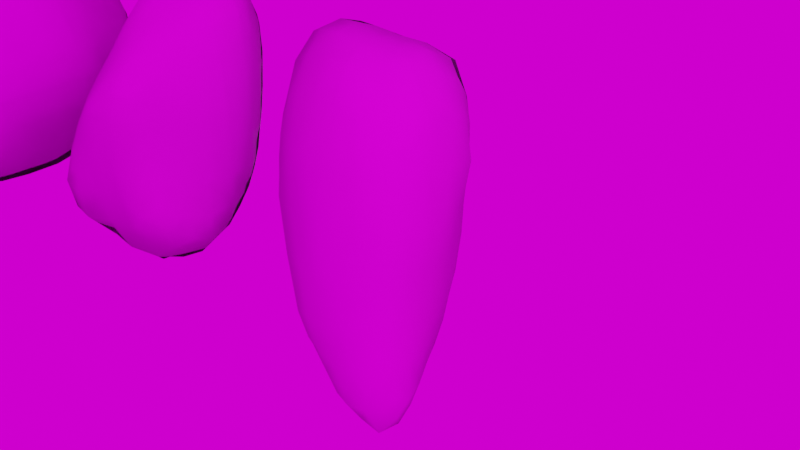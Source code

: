 # Source: Rocks_and_Trees.blend  (saved by Blender 3.6.11; exported with 4.5.12 LTS)
import bpy
from mathutils import Matrix  # noqa: F401  (used for matrix-valued properties, if any)

bpy.ops.wm.read_factory_settings(use_empty=True)
scene = bpy.context.scene
scene.name = 'Scene'

# ---- collections
col_collection = bpy.data.collections.new('Collection'); scene.collection.children.link(col_collection)

# ---- images (referenced by path relative to the original .blend; pixels are not part of the script)
import os
ASSET_DIR = os.environ.get("B2B_ASSET_DIR", "")  # directory of the original .blend (textures are referenced by path, not embedded)
HERE = os.path.dirname(os.path.abspath(__file__))  # packed textures are extracted next to this script under _unpacked/

def load_image(name, relpath, width, height, colorspace="sRGB"):
    """Load a texture the original file referenced (path relative to the .blend, or extracted next to this script)."""
    p = next((c for c in (os.path.join(HERE, relpath), os.path.join(ASSET_DIR, relpath)) if relpath and os.path.exists(c)), "")
    if p:
        img = bpy.data.images.load(p, check_existing=True)
        img.name = name
    else:  # same state as the original file: an image datablock whose file is absent (Cycles renders it pink)
        img = bpy.data.images.new(name, width, height)
        img.source = "FILE"
        img.filepath = "//" + (relpath or name)
    img.colorspace_settings.name = colorspace
    return img
img_mossy_rock_nor_gl_2k_exr = load_image('mossy_rock_nor_gl_2k.exr', 'mossy_rock_nor_gl_2k.exr', 1024, 1024, 'Non-Color')
img_mossy_rock_rough_2k_exr = load_image('mossy_rock_rough_2k.exr', 'mossy_rock_rough_2k.exr', 1024, 1024, 'Non-Color')
img_mossy_rock_diff_2k_jpg = load_image('mossy_rock_diff_2k.jpg', 'mossy_rock_diff_2k.jpg', 1024, 1024, 'sRGB')
img_limestone_cliffs_albedo_png = load_image('limestone-cliffs_albedo.png', 'limestone-cliffs_albedo.png', 1024, 1024, 'sRGB')
img_limestone_cliffs_roughness_png = load_image('limestone-cliffs_roughness.png', 'limestone-cliffs_roughness.png', 1024, 1024, 'Non-Color')
img_limestone_cliffs_normal_ogl_png = load_image('limestone-cliffs_normal-ogl.png', 'limestone-cliffs_normal-ogl.png', 1024, 1024, 'Non-Color')
img_limestone_cliffs_ao_png = load_image('limestone-cliffs_ao.png', 'limestone-cliffs_ao.png', 1024, 1024, 'Non-Color')
img_limestone_cliffs_height_png = load_image('limestone-cliffs_height.png', 'limestone-cliffs_height.png', 1024, 1024, 'Non-Color')
img_amphitheatre_zanzibar_fort_2k_exr = load_image('amphitheatre_zanzibar_fort_2k.exr', 'amphitheatre_zanzibar_fort_2k.exr', 1024, 1024, 'Linear Rec.709')

# ---- materials (node trees are filled in below, after node groups)
mat_rock = bpy.data.materials.new('Rock')
mat_material = bpy.data.materials.new('Material')
mat_material.displacement_method = 'BOTH'
mat_material.alpha_threshold = 0.0
mat_material.roughness = 0.5
mat_material.line_color = (0.0, 0.0, 0.0, 1.0)

# ---- material node trees
mat_rock.use_nodes = True; mat_rock.node_tree.nodes.clear()
_N = mat_rock.node_tree.nodes; _L = mat_rock.node_tree.links
n0 = _N.new('ShaderNodeOutputMaterial'); n0.name = 'Material Output'; n0.location = (300, 300)
n1 = _N.new('ShaderNodeBsdfPrincipled'); n1.name = 'Principled BSDF'; n1.location = (10, 300)
n1.distribution = 'GGX'
n1.subsurface_method = 'RANDOM_WALK_SKIN'
n1.inputs[3].default_value = 1.45
n1.inputs[27].default_value = (0.0, 0.0, 0.0, 1.0)
n1.inputs[28].default_value = 1.0
n2 = _N.new('ShaderNodeMapping'); n2.name = 'Mapping'; n2.location = (-1041, 402)
n2.inputs[3].default_value = (0.5, 0.5, 0.5)
n3 = _N.new('ShaderNodeNormalMap'); n3.name = 'Normal Map'; n3.location = (-332, -334)
n3.space = 'OBJECT'
n4 = _N.new('ShaderNodeTexCoord'); n4.name = 'Texture Coordinate'; n4.location = (-1230, 390)
n5 = _N.new('ShaderNodeTexImage'); n5.name = 'Image Texture.002'; n5.location = (-644, -309)
n5.image = img_mossy_rock_nor_gl_2k_exr
n5.projection = 'BOX'
n5.projection_blend = 0.1
n6 = _N.new('ShaderNodeTexImage'); n6.name = 'Image Texture.003'; n6.location = (-652, 54)
n6.image = img_mossy_rock_rough_2k_exr
n6.projection = 'BOX'
n6.projection_blend = 0.1727
n7 = _N.new('ShaderNodeTexImage'); n7.name = 'Image Texture'; n7.location = (-662, 411)
n7.image = img_mossy_rock_diff_2k_jpg
n7.projection = 'BOX'
n7.projection_blend = 0.1
_L.new(n1.outputs[0], n0.inputs[0])
_L.new(n7.outputs[0], n1.inputs[0])
_L.new(n2.outputs[0], n7.inputs[0])
_L.new(n5.outputs[0], n3.inputs[1])
_L.new(n3.outputs[0], n1.inputs[5])
_L.new(n2.outputs[0], n5.inputs[0])
_L.new(n2.outputs[0], n6.inputs[0])
_L.new(n4.outputs[3], n2.inputs[0])
_L.new(n6.outputs[0], n1.inputs[2])
n0.is_active_output = True
mat_material.use_nodes = True; mat_material.node_tree.nodes.clear()
_N = mat_material.node_tree.nodes; _L = mat_material.node_tree.links
n0 = _N.new('NodeFrame'); n0.name = 'Frame'; n0.location = (-1719, 380)
n0.label = 'Mapping'
n0.width = 400
n1 = _N.new('NodeFrame'); n1.name = 'Frame.001'; n1.location = (-1077, 701)
n1.label = 'Textures'
n1.width = 358
n2 = _N.new('ShaderNodeDisplacement'); n2.name = 'Displacement'; n2.location = (-339, -359)
n2.inputs[2].default_value = 0.7
n3 = _N.new('ShaderNodeNormalMap'); n3.name = 'Normal Map'; n3.location = (-689, -299)
n4 = _N.new('ShaderNodeMapping'); n4.name = 'Mapping'; n4.location = (230, -40)
n4.inputs[3].default_value = (0.5, 0.5, 0.5)
n5 = _N.new('NodeReroute'); n5.name = 'Reroute'; n5.location = (38, -839)
n5.width = 16
n5.socket_idname = 'NodeSocketVector'
n6 = _N.new('ShaderNodeTexCoord'); n6.name = 'Texture Coordinate'; n6.location = (30, -40)
n7 = _N.new('ShaderNodeBsdfPrincipled'); n7.name = 'Principled BSDF'; n7.location = (-503, 350)
n7.distribution = 'GGX'
n7.subsurface_method = 'RANDOM_WALK_SKIN'
n7.inputs[3].default_value = 1.45
n7.inputs[27].default_value = (0.0, 0.0, 0.0, 1.0)
n7.inputs[28].default_value = 1.0
n8 = _N.new('ShaderNodeTexImage'); n8.name = 'Image Texture.001'; n8.location = (88, -441)
n8.label = 'Base Color'
n8.image = img_limestone_cliffs_albedo_png
n8.projection = 'BOX'
n9 = _N.new('ShaderNodeTexImage'); n9.name = 'Image Texture.002'; n9.location = (88, -721)
n9.label = 'Roughness'
n9.image = img_limestone_cliffs_roughness_png
n9.projection = 'BOX'
n10 = _N.new('ShaderNodeTexImage'); n10.name = 'Image Texture.003'; n10.location = (88, -1001)
n10.label = 'Normal'
n10.image = img_limestone_cliffs_normal_ogl_png
n10.projection = 'BOX'
n11 = _N.new('ShaderNodeOutputMaterial'); n11.name = 'Material Output'; n11.location = (-143, -254)
n12 = _N.new('ShaderNodeTexImage'); n12.name = 'Image Texture.004'; n12.location = (82, -40)
n12.label = 'Ambient Occlusion'
n12.image = img_limestone_cliffs_ao_png
n12.projection = 'BOX'
n13 = _N.new('ShaderNodeTexImage'); n13.name = 'Image Texture'; n13.location = (88, -1281)
n13.label = 'Displacement'
n13.image = img_limestone_cliffs_height_png
n13.projection = 'BOX'
n4.parent = n0
n5.parent = n1
n6.parent = n0
n8.parent = n1
n9.parent = n1
n10.parent = n1
n12.parent = n1
n13.parent = n1
_L.new(n7.outputs[0], n11.inputs[0])
_L.new(n13.outputs[0], n2.inputs[0])
_L.new(n2.outputs[0], n11.inputs[2])
_L.new(n8.outputs[0], n7.inputs[0])
_L.new(n9.outputs[0], n7.inputs[2])
_L.new(n10.outputs[0], n3.inputs[1])
_L.new(n3.outputs[0], n7.inputs[5])
_L.new(n5.outputs[0], n12.inputs[0])
_L.new(n5.outputs[0], n8.inputs[0])
_L.new(n5.outputs[0], n9.inputs[0])
_L.new(n5.outputs[0], n10.inputs[0])
_L.new(n5.outputs[0], n13.inputs[0])
_L.new(n4.outputs[0], n5.inputs[0])
_L.new(n6.outputs[3], n4.inputs[0])
n11.is_active_output = True

# ---- world
world_world = bpy.data.worlds.new('World'); scene.world = world_world
world_world.use_nodes = True; world_world.node_tree.nodes.clear()
_N = world_world.node_tree.nodes; _L = world_world.node_tree.links
n0 = _N.new('ShaderNodeOutputWorld'); n0.name = 'World Output'; n0.location = (300, 300)
n1 = _N.new('ShaderNodeBackground'); n1.name = 'Background'; n1.location = (10, 300)
n2 = _N.new('ShaderNodeTexEnvironment'); n2.name = 'Environment Texture'; n2.location = (-405, 185)
n2.image = img_amphitheatre_zanzibar_fort_2k_exr
_L.new(n1.outputs[0], n0.inputs[0])
_L.new(n2.outputs[0], n1.inputs[0])
n0.is_active_output = True
world_world.color = (0.05088, 0.05088, 0.05088)
world_world.use_sun_shadow = False
world_world.sun_shadow_jitter_overblur = 0.0

# ---- cameras
cam_camera = bpy.data.cameras.new('Camera')
cam_camera.clip_end = 100.0
cam_camera.ortho_scale = 7.314

# ---- lights
light_light = bpy.data.lights.new('Light', 'POINT')
light_light.transmission_factor = 0.0
light_light.energy = 1000.0
light_light.shadow_soft_size = 4.474
light_light.shadow_maximum_resolution = 0.006
light_light.use_absolute_resolution = True

# ---- meshes
me_cube_001 = bpy.data.meshes.new('Cube.001')
me_cube_001.from_pydata([(-1.311, -0.06609, -0.9563), (-1.343, -0.1478, -0.6604), (-1.34, -0.1657, -0.2332), (-0.8231, -0.8305, -0.4593), (-0.8546, -0.8777, -0.2131), (-0.9344, -0.4772, -0.972), (-0.9848, -0.6191, -0.6239), (-1.075, -0.6175, -0.2233), (-0.9355, -0.08415, -1.334), (-1.108, -0.2262, -1.121), (-1.223, -0.3408, -0.6496), (-1.239, -0.3651, -0.2313), (-0.3863, -1.265, -0.4445), (-0.4322, -1.306, -0.2075), (-0.4753, -0.9108, -0.9667), (-0.5803, -1.023, -0.5964), (-0.6508, -1.1, -0.2088), (-0.5069, -0.5103, -1.385), (-0.6411, -0.6402, -1.112), (-0.7621, -0.7625, -0.7397), (-0.4121, -0.03161, -1.702), (-0.6119, -0.1965, -1.508), (-0.7987, -0.3508, -1.243), (-0.005019, -1.298, -0.9068), (-0.168, -1.376, -0.6139), (-0.1752, -1.501, -0.2141), (-0.05661, -0.903, -1.373), (-0.1784, -1.053, -1.08), (-0.3037, -1.21, -0.7339), (-0.05162, -0.4951, -1.74), (-0.1987, -0.643, -1.529), (-0.3483, -0.792, -1.247), (-0.2059, -0.1934, -1.776), (-0.3385, -0.3077, -1.682), (-1.28, -0.0832, 0.08464), (-0.8614, -0.8984, 0.2128), (-0.8289, -0.8653, 0.4653), (-1.036, -0.6286, 0.2069), (-0.8934, -0.616, 0.6154), (-0.8386, -0.4648, 0.8568), (-1.2, -0.2105, 0.2164), (-1.041, -0.1918, 0.6262), (-0.8969, -0.2013, 0.9108), (-0.4691, -1.337, 0.2149), (-0.445, -1.314, 0.4726), (-0.6874, -1.124, 0.2165), (-0.6158, -1.05, 0.6191), (-0.481, -0.9096, 0.8842), (-0.758, -0.75, 0.7424), (-0.6348, -0.6295, 0.9702), (-0.6338, -0.2093, 1.114), (-0.2009, -1.53, 0.2116), (-0.2078, -1.394, 0.5588), (-0.2007, -1.203, 0.7509), (-0.2011, -0.9887, 0.9482), (-0.2063, -0.6274, 1.172), (-0.0681, -0.4799, 1.277), (-0.3567, -0.21, 1.227), (-0.1482, -0.2176, 1.295), (-1.349, 0.2249, -1.003), (-1.421, 0.2276, -0.6623), (-1.417, 0.2339, -0.231), (-1.29, 0.5145, -0.935), (-1.336, 0.6591, -0.6519), (-1.39, 0.6587, -0.2229), (-1.269, 0.9061, -0.501), (-1.303, 0.9703, -0.2144), (-1.004, 0.2254, -1.395), (-1.23, 0.2253, -1.218), (-0.9378, 0.5686, -1.346), (-1.086, 0.6833, -1.107), (-1.216, 0.7902, -0.7753), (-0.9242, 1.064, -0.9694), (-1.136, 1.057, -0.6386), (-1.2, 1.177, -0.2129), (-0.8455, 1.3, -0.8664), (-0.929, 1.395, -0.6429), (-1.003, 1.455, -0.2188), (-0.4195, 0.1208, -1.704), (-0.5844, 0.2462, -1.607), (-0.6643, 0.6832, -1.454), (-0.8192, 0.8395, -1.257), (-0.5203, 1.075, -1.351), (-0.7263, 1.065, -1.181), (-0.4082, 1.272, -1.272), (-0.5874, 1.36, -1.038), (-0.6425, 1.622, -0.6411), (-0.7254, 1.671, -0.2224), (-0.4947, 1.731, -0.4887), (-0.5086, 1.727, -0.223), (-0.2409, 0.2432, -1.762), (-0.3881, 0.3962, -1.679), (-0.09039, 0.6487, -1.709), (-0.2961, 0.6413, -1.655), (0.005015, 0.8633, -1.685), (-0.1713, 1.054, -1.582), (-0.2027, 1.322, -1.341), (-0.2048, 1.486, -1.069), (-0.2084, 1.662, -0.7539), (-0.2131, 1.735, -0.5458), (-0.214, 1.767, -0.2221), (-1.291, 0.2335, 0.2144), (-1.252, 0.3739, 0.4717), (-1.361, 0.6686, 0.2098), (-1.318, 0.6728, 0.5408), (-1.332, 0.9997, 0.2157), (-1.287, 0.9427, 0.5061), (-1.213, 0.08554, 0.3654), (-1.149, 0.2385, 0.6051), (-0.9608, 0.2364, 0.9427), (-1.224, 0.6701, 0.7504), (-1.019, 0.666, 0.9559), (-1.21, 1.202, 0.2119), (-1.113, 1.12, 0.6764), (-0.9546, 0.9778, 0.8819), (-0.9894, 1.394, 0.204), (-0.9311, 1.33, 0.5223), (-0.6308, 0.2236, 1.131), (-0.6413, 0.6508, 1.079), (-0.7882, 1.244, 0.7893), (-0.6582, 1.109, 0.937), (-0.6006, 1.6, 0.2254), (-0.6506, 1.429, 0.6518), (-0.5155, 1.307, 0.8349), (-0.4639, 1.704, 0.1191), (-0.3093, 0.2139, 1.225), (-0.09521, 0.2097, 1.271), (-0.1755, 0.5963, 1.163), (-6.326e-06, 0.4173, 1.223), (-0.2222, 1.081, 0.9886), (-0.3934, 1.684, 0.3834), (-0.2487, 1.6, 0.6001), (-0.2216, 1.342, 0.8588), (-0.2445, 1.746, 0.2399), (-0.1269, 1.717, 0.4292), (0.4197, -1.743, -0.5489), (0.341, -1.781, -0.2292), (0.4476, -1.298, -1.322), (0.2966, -1.388, -1.055), (0.2796, -1.607, -0.662), (0.1189, -1.682, -0.2214), (0.4053, -0.8994, -1.737), (0.2795, -1.049, -1.502), (0.1547, -1.195, -1.195), (0.2503, -0.6472, -1.782), (0.124, -0.7696, -1.666), (0.2347, -0.2221, -1.846), (0.8234, -1.797, -0.966), (0.6968, -1.873, -0.6727), (0.7145, -1.961, -0.2426), (0.7105, -1.405, -1.398), (0.6947, -1.625, -1.09), (0.5318, -1.688, -0.8205), (0.6829, -0.9679, -1.764), (0.6942, -1.178, -1.624), (0.6718, -0.6633, -1.843), (0.6625, -0.2304, -1.816), (1.363, -2.131, -0.8425), (1.258, -2.181, -0.6593), (1.216, -2.211, -0.3545), (1.255, -1.768, -1.304), (1.168, -1.945, -1.062), (1.051, -2.125, -0.6548), (1.092, -2.171, -0.2189), (1.116, -1.557, -1.433), (0.9892, -1.693, -1.246), (1.027, -0.9623, -1.744), (1.151, -1.103, -1.678), (1.132, -0.6683, -1.732), (1.291, -0.8109, -1.672), (1.108, -0.2624, -1.73), (1.248, -0.1404, -1.682), (1.352, -2.13, -0.843), (1.447, -2.18, -0.6617), (1.473, -2.187, -0.363), (1.486, -1.778, -1.311), (1.567, -1.998, -1.099), (1.649, -2.151, -0.6642), (1.599, -2.135, -0.2223), (1.592, -1.586, -1.409), (1.73, -1.724, -1.256), (1.544, -1.111, -1.57), (1.298, -0.5328, -1.687), (1.487, -0.6784, -1.608), (1.294, -0.4285, -1.685), (1.544, -0.2336, -1.553), (1.681, -0.06307, -1.256), (1.869, -1.882, -1.018), (1.931, -1.961, -0.6701), (1.881, -1.913, -0.2448), (1.797, -1.478, -1.342), (1.935, -1.6, -1.139), (2.103, -1.557, -0.6706), (2.029, -1.565, -0.2445), (1.807, -1.121, -1.369), (1.971, -1.129, -1.093), (2.058, -1.134, -0.6699), (1.989, -1.13, -0.2582), (1.772, -0.6864, -1.357), (1.864, -0.6938, -1.089), (1.927, -0.6965, -0.6656), (1.936, -0.6835, -0.2486), (1.726, -0.3538, -1.319), (1.761, -0.2227, -1.114), (1.872, -0.2422, -0.66), (1.908, -0.233, -0.2399), (0.3731, -1.749, 0.01285), (0.2206, -1.646, 0.1804), (0.2246, -1.378, 0.5418), (0.2162, -1.215, 0.7617), (0.2168, -1.012, 0.9753), (0.2176, -0.7077, 1.189), (0.2208, -0.4986, 1.3), (0.2247, -0.2217, 1.37), (0.7003, -1.809, 0.02887), (0.6781, -1.58, 0.2294), (0.6549, -1.352, 0.4493), (0.6849, -1.07, 0.7177), (0.5646, -0.9299, 0.903), (0.836, -0.8373, 0.7966), (0.6564, -0.6519, 1.055), (0.4676, -0.4559, 1.273), (0.7476, -0.2092, 1.205), (0.5465, -0.2151, 1.309), (1.125, -1.899, 0.04132), (1.111, -1.563, 0.2483), (1.098, -1.344, 0.3981), (1.085, -1.084, 0.5598), (1.051, -0.6754, 0.6956), (0.9077, -0.5553, 0.8924), (1.204, -0.2024, 0.7507), (1.004, -0.2065, 0.987), (1.551, -1.882, 0.01886), (1.495, -1.501, 0.1914), (1.312, -1.313, 0.3472), (1.573, -1.108, 0.251), (1.354, -1.096, 0.3998), (1.618, -0.6614, 0.2729), (1.391, -0.6478, 0.446), (1.649, -0.2187, 0.3061), (1.422, -0.2088, 0.5244), (1.761, -1.79, -0.05408), (1.794, -1.55, -0.01381), (1.801, -1.117, 0.03194), (1.8, -0.6725, 0.07619), (1.796, -0.2262, 0.1119), (0.2281, 0.2125, -1.81), (0.2445, 0.6912, -1.729), (0.3896, 0.841, -1.681), (0.1165, 0.8705, -1.7), (0.2432, 1.051, -1.636), (0.2202, 1.349, -1.377), (0.2175, 1.517, -1.071), (0.2165, 1.671, -0.7689), (0.2179, 1.743, -0.5593), (0.219, 1.797, -0.2216), (0.6966, 0.247, -1.74), (0.8557, 0.4098, -1.675), (0.5765, 0.5674, -1.709), (0.684, 0.6731, -1.66), (0.6601, 1.099, -1.455), (0.7993, 1.236, -1.241), (0.5247, 1.307, -1.325), (0.6573, 1.404, -1.098), (0.6475, 1.638, -0.6465), (0.7675, 1.688, -0.2265), (0.5103, 1.725, -0.5023), (0.5608, 1.768, -0.2233), (0.9735, 0.1247, -1.704), (1.093, 0.2364, -1.648), (1.082, 0.6372, -1.524), (1.078, 0.9396, -1.352), (1.089, 1.153, -1.096), (1.234, 1.233, -0.7731), (1.253, 1.258, -0.06429), (0.9622, 1.337, -0.9717), (1.101, 1.413, -0.6482), (1.127, 1.46, -0.2042), (1.48, 0.2053, -1.471), (1.646, 0.1896, -1.18), (1.36, 0.6386, -1.357), (1.555, 0.6023, -1.052), (1.648, 0.7227, -0.6556), (1.66, 0.7546, -0.236), (1.272, 0.8353, -1.272), (1.343, 0.9304, -1.079), (1.408, 1.088, -0.6479), (1.425, 1.113, -0.2106), (1.288, 1.29, -0.5044), (1.286, 1.289, -0.3322), (1.725, 0.1959, -0.9782), (1.823, 0.2034, -0.6587), (1.878, 0.2104, -0.2329), (1.698, 0.4345, -0.8873), (1.747, 0.5112, -0.657), (1.779, 0.5486, -0.2327), (0.3723, 0.4009, 1.227), (0.2341, 0.2496, 1.304), (0.223, 0.5844, 1.163), (0.09597, 0.4146, 1.229), (0.3703, 1.255, 0.7864), (0.226, 1.105, 0.9204), (0.39, 1.692, 0.3767), (0.2526, 1.536, 0.6293), (0.09552, 1.32, 0.8333), (0.2462, 1.757, 0.2398), (0.124, 1.719, 0.4259), (0.6668, 0.2498, 1.236), (0.546, 0.1359, 1.308), (0.6381, 0.6302, 1.061), (0.6267, 1.173, 0.7253), (0.6302, 0.9518, 0.8628), (0.6456, 1.645, 0.2321), (0.6311, 1.427, 0.5249), (0.5158, 1.747, 0.1248), (1.265, 0.2167, 0.8133), (1.067, 0.2177, 1.032), (1.166, 0.6344, 0.7174), (0.9554, 0.6347, 0.9065), (1.196, 1.19, 0.182), (1.02, 1.017, 0.5681), (0.8577, 0.8574, 0.8207), (0.9868, 1.406, 0.1895), (0.8745, 1.311, 0.4215), (1.677, 0.2121, 0.3177), (1.45, 0.2138, 0.5869), (1.585, 0.6296, 0.1826), (1.364, 0.6332, 0.4999), (1.361, 0.9708, 0.1819), (1.279, 0.8609, 0.4044), (1.801, 0.2135, 0.1153), (1.738, 0.4841, 0.04206)], [], [(7, 6, 3, 4), (10, 9, 5, 6), (10, 1, 0, 9), (11, 10, 6, 7), (11, 2, 1, 10), (16, 15, 12, 13), (16, 4, 3, 15), (19, 18, 14, 15), (19, 6, 5, 18), (6, 19, 15, 3), (22, 21, 17, 18), (22, 9, 8, 21), (9, 22, 18, 5), (25, 13, 12, 24), (28, 27, 23, 24), (28, 15, 14, 27), (15, 28, 24, 12), (31, 30, 26, 27), (31, 18, 17, 30), (18, 31, 27, 14), (33, 32, 29, 30), (33, 21, 20, 32), (21, 33, 30, 17), (37, 7, 4, 35), (38, 37, 35, 36), (40, 11, 7, 37), (40, 34, 2, 11), (41, 40, 37, 38), (42, 41, 38, 39), (45, 16, 13, 43), (45, 35, 4, 16), (46, 45, 43, 44), (46, 36, 35, 45), (48, 38, 36, 46), (49, 48, 46, 47), (49, 39, 38, 48), (50, 42, 39, 49), (51, 43, 13, 25), (52, 44, 43, 51), (53, 46, 44, 52), (54, 47, 46, 53), (55, 49, 47, 54), (57, 50, 49, 55), (58, 57, 55, 56), (60, 59, 0, 1), (61, 60, 1, 2), (63, 62, 59, 60), (64, 63, 60, 61), (66, 65, 63, 64), (68, 67, 8, 9), (59, 68, 9, 0), (70, 69, 67, 68), (62, 70, 68, 59), (63, 71, 70, 62), (73, 72, 70, 71), (65, 73, 71, 63), (66, 74, 73, 65), (76, 75, 72, 73), (77, 76, 73, 74), (79, 78, 20, 21), (67, 79, 21, 8), (69, 80, 79, 67), (70, 81, 80, 69), (83, 82, 80, 81), (72, 83, 81, 70), (85, 84, 82, 83), (75, 85, 83, 72), (76, 86, 85, 75), (77, 87, 86, 76), (89, 88, 86, 87), (78, 90, 32, 20), (79, 91, 90, 78), (93, 92, 90, 91), (80, 93, 91, 79), (95, 94, 92, 93), (82, 95, 93, 80), (84, 96, 95, 82), (85, 97, 96, 84), (86, 98, 97, 85), (88, 99, 98, 86), (89, 100, 99, 88), (101, 61, 2, 34), (103, 64, 61, 101), (104, 103, 101, 102), (105, 66, 64, 103), (106, 105, 103, 104), (107, 101, 34, 40), (108, 107, 40, 41), (108, 102, 101, 107), (109, 108, 41, 42), (110, 104, 102, 108), (111, 110, 108, 109), (105, 112, 74, 66), (106, 113, 112, 105), (113, 106, 104, 110), (114, 113, 110, 111), (115, 77, 74, 112), (116, 115, 112, 113), (117, 109, 42, 50), (118, 111, 109, 117), (114, 120, 119, 113), (120, 114, 111, 118), (115, 121, 87, 77), (116, 122, 121, 115), (122, 116, 113, 119), (123, 122, 119, 120), (124, 89, 87, 121), (125, 117, 50, 57), (126, 125, 57, 58), (127, 118, 117, 125), (128, 127, 125, 126), (129, 120, 118, 127), (122, 131, 130, 121), (123, 132, 131, 122), (132, 123, 120, 129), (124, 133, 100, 89), (133, 124, 121, 130), (134, 133, 130, 131), (139, 24, 23, 138), (140, 139, 135, 136), (140, 25, 24, 139), (143, 142, 137, 138), (143, 27, 26, 142), (27, 143, 138, 23), (145, 144, 141, 142), (145, 30, 29, 144), (30, 145, 142, 26), (32, 146, 144, 29), (149, 136, 135, 148), (151, 138, 137, 150), (152, 151, 147, 148), (152, 139, 138, 151), (139, 152, 148, 135), (154, 142, 141, 153), (142, 154, 150, 137), (144, 155, 153, 141), (146, 156, 155, 144), (162, 161, 157, 158), (162, 148, 147, 161), (163, 162, 158, 159), (163, 149, 148, 162), (165, 164, 160, 161), (165, 151, 150, 164), (151, 165, 161, 147), (167, 154, 153, 166), (154, 167, 164, 150), (155, 168, 166, 153), (168, 169, 167, 166), (156, 170, 168, 155), (173, 158, 157, 172), (174, 159, 158, 173), (176, 161, 160, 175), (161, 176, 172, 157), (176, 177, 173, 172), (177, 178, 174, 173), (178, 163, 159, 174), (164, 179, 175, 160), (179, 180, 176, 175), (167, 181, 179, 164), (183, 169, 168, 182), (169, 183, 181, 167), (170, 184, 182, 168), (184, 185, 183, 182), (171, 185, 184, 170), (188, 177, 176, 187), (189, 178, 177, 188), (191, 180, 179, 190), (180, 191, 187, 176), (191, 192, 188, 187), (192, 193, 189, 188), (181, 194, 190, 179), (194, 195, 191, 190), (195, 196, 192, 191), (196, 197, 193, 192), (183, 198, 194, 181), (198, 199, 195, 194), (199, 200, 196, 195), (200, 201, 197, 196), (185, 202, 198, 183), (202, 203, 199, 198), (186, 203, 202, 185), (203, 204, 200, 199), (204, 205, 201, 200), (207, 140, 136, 206), (207, 51, 25, 140), (208, 52, 51, 207), (209, 53, 52, 208), (210, 54, 53, 209), (211, 55, 54, 210), (212, 56, 55, 211), (213, 58, 56, 212), (214, 206, 136, 149), (215, 207, 206, 214), (216, 208, 207, 215), (217, 209, 208, 216), (218, 210, 209, 217), (219, 220, 218, 217), (220, 211, 210, 218), (221, 212, 211, 220), (222, 223, 221, 220), (223, 213, 212, 221), (224, 214, 149, 163), (225, 215, 214, 224), (226, 216, 215, 225), (227, 217, 216, 226), (228, 219, 217, 227), (229, 220, 219, 228), (230, 231, 229, 228), (231, 222, 220, 229), (232, 224, 163, 178), (233, 225, 224, 232), (234, 226, 225, 233), (235, 236, 234, 233), (236, 227, 226, 234), (237, 238, 236, 235), (238, 228, 227, 236), (239, 240, 238, 237), (240, 230, 228, 238), (241, 232, 178, 189), (193, 242, 241, 189), (242, 233, 232, 241), (197, 243, 242, 193), (243, 235, 233, 242), (201, 244, 243, 197), (244, 237, 235, 243), (205, 245, 244, 201), (245, 239, 237, 244), (90, 246, 146, 32), (92, 247, 246, 90), (94, 249, 247, 92), (249, 250, 248, 247), (95, 250, 249, 94), (96, 251, 250, 95), (97, 252, 251, 96), (98, 253, 252, 97), (99, 254, 253, 98), (100, 255, 254, 99), (246, 256, 156, 146), (247, 258, 256, 246), (258, 259, 257, 256), (248, 259, 258, 247), (250, 260, 259, 248), (251, 262, 260, 250), (262, 263, 261, 260), (252, 263, 262, 251), (253, 264, 263, 252), (254, 266, 264, 253), (266, 267, 265, 264), (255, 267, 266, 254), (256, 268, 170, 156), (268, 269, 171, 170), (257, 269, 268, 256), (259, 270, 269, 257), (260, 271, 270, 259), (261, 272, 271, 260), (263, 275, 272, 261), (275, 276, 273, 272), (264, 276, 275, 263), (265, 277, 276, 264), (269, 278, 185, 171), (278, 279, 186, 185), (270, 280, 278, 269), (280, 281, 279, 278), (271, 284, 280, 270), (284, 285, 281, 280), (272, 285, 284, 271), (285, 286, 282, 281), (273, 286, 285, 272), (286, 287, 283, 282), (276, 288, 286, 273), (288, 289, 287, 286), (277, 289, 288, 276), (289, 277, 274, 287), (279, 290, 203, 186), (290, 291, 204, 203), (291, 292, 205, 204), (281, 293, 290, 279), (293, 294, 291, 290), (282, 294, 293, 281), (294, 295, 292, 291), (283, 295, 294, 282), (297, 126, 58, 213), (298, 299, 297, 296), (128, 299, 298, 127), (299, 128, 126, 297), (301, 129, 127, 298), (303, 304, 301, 300), (132, 304, 303, 131), (304, 132, 129, 301), (133, 305, 255, 100), (305, 306, 303, 302), (134, 306, 305, 133), (306, 134, 131, 303), (307, 308, 223, 222), (297, 308, 307, 296), (308, 297, 213, 223), (309, 298, 296, 307), (301, 311, 310, 300), (311, 301, 298, 309), (303, 313, 312, 302), (313, 303, 300, 310), (267, 314, 312, 265), (305, 314, 267, 255), (314, 305, 302, 312), (315, 316, 231, 230), (316, 307, 222, 231), (317, 318, 316, 315), (318, 309, 307, 316), (320, 321, 318, 317), (311, 321, 320, 310), (321, 311, 309, 318), (277, 322, 319, 274), (312, 322, 277, 265), (322, 323, 320, 319), (313, 323, 322, 312), (323, 313, 310, 320), (324, 325, 240, 239), (325, 315, 230, 240), (326, 327, 325, 324), (327, 317, 315, 325), (287, 328, 326, 283), (319, 328, 287, 274), (328, 329, 327, 326), (320, 329, 328, 319), (329, 320, 317, 327), (292, 330, 245, 205), (330, 324, 239, 245), (295, 331, 330, 292), (326, 331, 295, 283), (331, 326, 324, 330)])
me_cube_001.polygons.foreach_set('use_smooth', [True] * 330)
me_cube_001.materials.append(mat_rock)
me_cube_001.remesh_voxel_size = 0.45
me_cube_001.update()
me_cube_002 = bpy.data.meshes.new('Cube.002')
me_cube_002.from_pydata([(-1.18, -0.8199, -0.8279), (-1.115, -0.775, -0.5422), (-1.026, -0.6901, -0.2047), (-1.231, -0.6327, -0.9004), (-1.243, -0.6043, -0.6), (-1.207, -0.5075, -0.2007), (-1.079, -0.07214, -1.22), (-1.187, -0.2023, -0.9687), (-1.283, -0.1935, -0.5821), (-1.309, -0.1788, -0.1898), (-0.8061, -1.016, -0.744), (-0.7407, -0.971, -0.4824), (-0.6758, -0.9223, -0.2132), (-0.9851, -0.9177, -1.374), (-1.039, -0.9866, -0.9947), (-0.943, -0.9063, -0.5451), (-0.8412, -0.8293, -0.2086), (-1.064, -0.6162, -1.535), (-1.199, -0.6419, -1.151), (-0.7955, 0.009068, -1.681), (-0.992, -0.1456, -1.513), (-1.167, -0.3205, -1.227), (-0.6016, -1.034, -0.7452), (-0.53, -1.009, -0.4644), (-0.4933, -0.9823, -0.1826), (-0.7161, -0.9185, -1.439), (-0.6749, -1.033, -1.043), (-0.5479, -0.302, -1.959), (-0.7372, -0.5342, -1.838), (-0.6137, -0.04276, -1.862), (-0.8271, -0.2241, -1.81), (-0.3747, -1.019, -0.7219), (-0.2786, -1.014, -0.4859), (-0.2819, -1.015, -0.177), (-0.2428, -0.8349, -1.372), (-0.239, -0.9554, -0.9136), (-0.1226, -0.9704, -0.644), (-0.2249, -0.3392, -1.977), (-0.2314, -0.6129, -1.806), (-0.2366, -0.03269, -1.944), (-0.9191, -0.6097, 0.08453), (-0.8153, -0.5213, 0.3174), (-0.7372, -0.4536, 0.4795), (-1.104, -0.4302, 0.1183), (-0.9576, -0.3581, 0.3695), (-0.804, -0.318, 0.5788), (-1.23, -0.143, 0.1491), (-1.078, -0.1167, 0.4347), (-0.9057, -0.09915, 0.709), (-0.8426, -0.00316, 0.9088), (-0.6218, -0.879, -0.01417), (-0.7139, -0.7646, 0.07769), (-0.6372, -0.6461, 0.3242), (-0.5901, -0.5134, 0.5379), (-0.6092, -0.3402, 0.7462), (-0.5522, -0.239, 0.9487), (-0.7339, -0.1783, 0.8361), (-0.6757, -0.07201, 1.037), (-0.466, -0.9274, 0.07371), (-0.3933, -0.8886, 0.2394), (-0.5374, -0.8278, 0.173), (-0.4226, -0.7724, 0.3544), (-0.374, -0.6045, 0.5959), (-0.3634, -0.4352, 0.8196), (-0.365, -0.279, 1.044), (-0.4239, -0.07032, 1.274), (-0.3157, 0.05005, 1.445), (-0.253, -0.9959, 0.1099), (-0.2788, -0.9402, 0.2722), (-0.107, -0.9684, 0.2547), (-0.1604, -0.8723, 0.4228), (-0.1157, -0.686, 0.663), (-0.1024, -0.5031, 0.8809), (-0.1057, -0.3124, 1.08), (-0.1218, -0.1034, 1.257), (-0.1074, 0.0783, 1.425), (-1.023, 0.1298, -1.167), (-1.112, 0.2049, -0.9216), (-1.264, 0.1957, -0.5698), (-1.352, 0.1945, -0.1858), (-1.105, 0.5219, -0.8358), (-1.192, 0.5109, -0.5368), (-1.247, 0.5094, -0.181), (-1.034, 0.7137, -0.7715), (-1.052, 0.7358, -0.5104), (-1.074, 0.7269, -0.1662), (-0.7462, 0.1734, -1.596), (-0.8709, 0.2434, -1.368), (-0.9845, 0.34, -1.106), (-0.7846, 0.524, -1.24), (-0.9577, 0.565, -1.035), (-0.7477, 0.7251, -1.129), (-0.8728, 0.8242, -0.9139), (-0.8412, 0.9325, -0.5348), (-0.884, 0.9107, -0.1548), (-0.6837, 1.053, -0.3899), (-0.6981, 1.058, -0.1201), (-0.5423, 0.2372, -1.692), (-0.6544, 0.3504, -1.505), (-0.4253, 0.4008, -1.583), (-0.5208, 0.5337, -1.401), (-0.5075, 0.7751, -1.181), (-0.5564, 0.9946, -0.9314), (-0.6503, 1.053, -0.672), (-0.3995, 1.112, -0.7457), (-0.4867, 1.139, -0.5043), (-0.4721, 1.17, -0.1486), (-0.2146, 0.2253, -1.784), (-0.1928, 0.4073, -1.615), (-0.1744, 0.5792, -1.425), (-0.1729, 0.8038, -1.21), (-0.1752, 0.9852, -0.9745), (-0.1442, 1.103, -0.7403), (-0.1571, 1.17, -0.4707), (-0.1692, 1.24, -0.1378), (-1.371, 0.1936, 0.1986), (-1.185, 0.1796, 0.4823), (-1.034, 0.1763, 0.748), (-0.9342, 0.1727, 0.9691), (-1.277, 0.5213, 0.1844), (-1.203, 0.4974, 0.5125), (-1.062, 0.4826, 0.7969), (-0.9615, 0.3929, 0.9783), (-1.112, 0.7479, 0.1798), (-1.125, 0.7675, 0.5084), (-1.056, 0.7342, 0.7383), (-0.8081, 0.1854, 1.176), (-0.9607, 0.6535, 0.9498), (-0.8538, 0.5375, 1.15), (-0.9377, 0.9422, 0.1981), (-0.9842, 0.9876, 0.5468), (-0.9311, 0.9439, 0.8829), (-0.8299, 0.843, 1.117), (-0.7507, 1.115, 0.2157), (-0.8169, 1.197, 0.5532), (-0.8277, 1.199, 0.8119), (-0.579, 0.2096, 1.427), (-0.3743, 0.2101, 1.56), (-0.5989, 0.5991, 1.498), (-0.3952, 0.4293, 1.622), (-0.7588, 1.135, 1.051), (-0.6237, 1.017, 1.278), (-0.5177, 1.266, 0.2229), (-0.5994, 1.397, 0.6022), (-0.643, 1.368, 0.958), (-0.5175, 1.305, 1.187), (-0.1222, 0.2747, 1.57), (-0.2099, 0.7307, 1.659), (-0.1466, 0.5093, 1.671), (-0.2374, 1.056, 1.457), (-0.2104, 1.36, 0.228), (-0.2859, 1.548, 0.6295), (-0.3121, 1.542, 1.039), (-0.2797, 1.356, 1.243), (-0.0699, -0.9843, -0.4059), (-0.06332, -0.9895, -0.1843), (0.227, -0.8052, -1.345), (0.1788, -0.899, -0.9255), (0.1337, -0.9372, -0.5444), (0.1786, -0.939, -0.1894), (0.1712, -0.3861, -1.916), (0.3424, -0.5626, -1.748), (0.2014, -0.07623, -1.9), (0.4648, -0.2588, -1.817), (0.5419, -0.799, -1.295), (0.6346, -0.8863, -1.005), (0.5148, -0.8817, -0.5745), (0.4878, -0.8647, -0.1931), (0.7972, -0.5528, -1.462), (0.8402, -0.6652, -1.174), (0.4807, -0.02234, -1.789), (0.7624, -0.1566, -1.658), (0.7919, -0.7097, -0.8595), (0.7103, -0.6728, -0.5457), (0.6554, -0.6376, -0.1903), (0.9936, -0.4137, -1.319), (0.9638, -0.4917, -1.011), (0.8801, -0.4301, -0.5799), (0.7975, -0.3829, -0.1898), (1.045, -0.1699, -1.391), (1.09, -0.1657, -1.044), (1.009, -0.1406, -0.6002), (0.9228, -0.1127, -0.1905), (-0.06487, -0.9863, 0.03571), (0.1389, -0.9363, 0.1579), (0.1726, -0.8801, 0.4863), (0.1891, -0.7209, 0.7184), (0.1885, -0.5221, 0.9109), (0.1745, -0.3141, 1.09), (0.1548, -0.08466, 1.246), (0.1239, 0.107, 1.399), (0.4943, -0.8678, 0.1735), (0.4979, -0.818, 0.4932), (0.4419, -0.6491, 0.6881), (0.4254, -0.4449, 0.851), (0.4173, -0.2584, 1.044), (0.4336, -0.0112, 1.236), (0.3058, 0.1315, 1.372), (0.6364, -0.6098, 0.1489), (0.6102, -0.5704, 0.4266), (0.5586, -0.514, 0.6175), (0.7647, -0.3364, 0.1706), (0.7212, -0.3134, 0.4302), (0.6058, -0.3065, 0.7266), (0.5634, -0.1995, 0.9429), (0.8777, -0.1066, 0.1852), (0.8309, -0.08931, 0.4636), (0.745, -0.04821, 0.783), (0.6422, -0.0149, 1.044), (0.7931, -0.2578, 0.2666), (0.7787, -0.2506, 0.3546), (0.8308, -0.1816, 0.2728), (0.8151, -0.1751, 0.3643), (0.164, 0.2192, -1.752), (0.3407, 0.3358, -1.6), (0.05708, 0.396, -1.612), (0.1862, 0.5475, -1.439), (0.1447, 0.7807, -1.197), (0.1481, 0.9367, -0.9518), (0.1291, 1.053, -0.7132), (0.1385, 1.125, -0.4405), (0.1325, 1.209, -0.1114), (0.4444, 0.1447, -1.721), (0.6503, 0.2207, -1.563), (0.5348, 0.5591, -1.299), (0.6211, 0.6833, -1.056), (0.3907, 0.7548, -1.139), (0.4668, 0.8614, -0.8827), (0.5483, 0.9201, -0.616), (0.3455, 0.9939, -0.6863), (0.4168, 1.033, -0.4427), (0.4047, 1.117, -0.09985), (0.9345, 0.171, -1.325), (1.033, 0.1892, -1.007), (1.074, 0.1889, -0.6068), (1.048, 0.1957, -0.1934), (0.7795, 0.4543, -1.21), (0.8374, 0.5716, -0.9513), (0.9607, 0.5779, -0.5841), (0.9909, 0.5691, -0.1897), (0.6936, 0.7775, -0.791), (0.7371, 0.8316, -0.5047), (0.8118, 0.8277, -0.1442), (0.6019, 0.9637, -0.3488), (0.6233, 0.9955, -0.08931), (0.1349, 0.3142, 1.548), (0.07854, 0.7841, 1.713), (0.1687, 0.5997, 1.701), (0.2181, 0.9943, 1.612), (0.3146, 0.8131, 1.73), (0.1198, 1.307, 0.2466), (0.1077, 1.397, 0.6246), (0.1179, 1.378, 0.9985), (0.1328, 1.239, 1.296), (0.5622, 0.2708, 1.383), (0.359, 0.3148, 1.491), (0.6506, 0.6213, 1.542), (0.431, 0.5907, 1.656), (0.5891, 0.9993, 1.149), (0.547, 0.9272, 1.462), (0.4645, 0.8034, 1.682), (0.4037, 1.182, 0.2499), (0.4107, 1.218, 0.6129), (0.4413, 1.171, 0.9863), (0.3772, 1.116, 1.251), (1.045, 0.1985, 0.1968), (0.9779, 0.2097, 0.5477), (0.8826, 0.231, 0.8885), (0.7538, 0.2524, 1.182), (0.9869, 0.5697, 0.1988), (0.9567, 0.5749, 0.5827), (0.8968, 0.5851, 0.9674), (0.8273, 0.5922, 1.31), (0.8286, 0.8398, 0.2217), (0.8128, 0.8562, 0.5942), (0.7519, 0.8767, 0.98), (0.7324, 0.8144, 1.27), (0.6323, 1.029, 0.2397), (0.6285, 1.048, 0.5762), (0.6144, 1.039, 0.8506)], [], [(4, 3, 0, 1), (5, 4, 1, 2), (8, 7, 3, 4), (9, 8, 4, 5), (15, 14, 10, 11), (15, 1, 0, 14), (16, 15, 11, 12), (16, 2, 1, 15), (18, 17, 13, 14), (3, 18, 14, 0), (21, 20, 17, 18), (21, 7, 6, 20), (7, 21, 18, 3), (23, 11, 10, 22), (24, 12, 11, 23), (26, 14, 13, 25), (14, 26, 22, 10), (17, 28, 25, 13), (30, 29, 27, 28), (30, 20, 19, 29), (20, 30, 28, 17), (32, 23, 22, 31), (33, 24, 23, 32), (35, 26, 25, 34), (26, 35, 31, 22), (35, 36, 32, 31), (38, 28, 27, 37), (28, 38, 34, 25), (29, 39, 37, 27), (43, 5, 2, 40), (44, 43, 40, 41), (45, 44, 41, 42), (46, 9, 5, 43), (47, 46, 43, 44), (48, 47, 44, 45), (51, 16, 12, 50), (51, 40, 2, 16), (52, 41, 40, 51), (53, 42, 41, 52), (54, 45, 42, 53), (56, 48, 45, 54), (57, 56, 54, 55), (57, 49, 48, 56), (58, 50, 12, 24), (60, 51, 50, 58), (61, 60, 58, 59), (61, 52, 51, 60), (62, 53, 52, 61), (63, 54, 53, 62), (64, 55, 54, 63), (65, 57, 55, 64), (67, 58, 24, 33), (68, 59, 58, 67), (69, 70, 68, 67), (70, 61, 59, 68), (71, 62, 61, 70), (72, 63, 62, 71), (73, 64, 63, 72), (74, 65, 64, 73), (75, 66, 65, 74), (77, 76, 6, 7), (78, 77, 7, 8), (79, 78, 8, 9), (81, 80, 77, 78), (82, 81, 78, 79), (84, 83, 80, 81), (85, 84, 81, 82), (87, 86, 19, 20), (76, 87, 20, 6), (77, 88, 87, 76), (90, 89, 87, 88), (80, 90, 88, 77), (92, 91, 89, 90), (83, 92, 90, 80), (84, 93, 92, 83), (85, 94, 93, 84), (96, 95, 93, 94), (86, 97, 29, 19), (87, 98, 97, 86), (100, 99, 97, 98), (89, 100, 98, 87), (91, 101, 100, 89), (92, 102, 101, 91), (93, 103, 102, 92), (105, 104, 102, 103), (95, 105, 103, 93), (96, 106, 105, 95), (97, 107, 39, 29), (99, 108, 107, 97), (100, 109, 108, 99), (101, 110, 109, 100), (102, 111, 110, 101), (104, 112, 111, 102), (105, 113, 112, 104), (106, 114, 113, 105), (115, 79, 9, 46), (116, 115, 46, 47), (117, 116, 47, 48), (118, 117, 48, 49), (119, 82, 79, 115), (120, 119, 115, 116), (121, 120, 116, 117), (122, 121, 117, 118), (123, 85, 82, 119), (124, 123, 119, 120), (125, 124, 120, 121), (126, 118, 49, 57), (122, 128, 127, 121), (128, 122, 118, 126), (123, 129, 94, 85), (124, 130, 129, 123), (125, 131, 130, 124), (131, 125, 121, 127), (132, 131, 127, 128), (133, 96, 94, 129), (134, 133, 129, 130), (135, 134, 130, 131), (136, 126, 57, 65), (137, 136, 65, 66), (138, 128, 126, 136), (139, 138, 136, 137), (132, 141, 140, 131), (141, 132, 128, 138), (133, 142, 106, 96), (134, 143, 142, 133), (135, 144, 143, 134), (144, 135, 131, 140), (145, 144, 140, 141), (146, 137, 66, 75), (139, 148, 147, 138), (148, 139, 137, 146), (149, 141, 138, 147), (142, 150, 114, 106), (143, 151, 150, 142), (144, 152, 151, 143), (145, 153, 152, 144), (153, 145, 141, 149), (155, 33, 32, 154), (157, 35, 34, 156), (158, 36, 35, 157), (36, 158, 154, 32), (158, 159, 155, 154), (161, 38, 37, 160), (38, 161, 156, 34), (39, 162, 160, 37), (162, 163, 161, 160), (165, 157, 156, 164), (166, 158, 157, 165), (167, 159, 158, 166), (161, 168, 164, 156), (168, 169, 165, 164), (171, 163, 162, 170), (163, 171, 168, 161), (173, 166, 165, 172), (174, 167, 166, 173), (176, 169, 168, 175), (169, 176, 172, 165), (176, 177, 173, 172), (177, 178, 174, 173), (171, 179, 175, 168), (179, 180, 176, 175), (180, 181, 177, 176), (181, 182, 178, 177), (183, 67, 33, 155), (159, 184, 183, 155), (184, 69, 67, 183), (185, 70, 69, 184), (186, 71, 70, 185), (187, 72, 71, 186), (188, 73, 72, 187), (189, 74, 73, 188), (190, 75, 74, 189), (191, 184, 159, 167), (192, 185, 184, 191), (193, 186, 185, 192), (194, 187, 186, 193), (195, 188, 187, 194), (196, 189, 188, 195), (197, 190, 189, 196), (198, 191, 167, 174), (199, 192, 191, 198), (200, 193, 192, 199), (178, 201, 198, 174), (201, 202, 199, 198), (202, 203, 200, 199), (203, 194, 193, 200), (204, 195, 194, 203), (182, 205, 201, 178), (206, 207, 203, 202), (207, 208, 204, 203), (208, 196, 195, 204), (210, 202, 201, 209), (205, 211, 209, 201), (211, 212, 210, 209), (206, 212, 211, 205), (212, 206, 202, 210), (107, 213, 162, 39), (108, 215, 213, 107), (215, 216, 214, 213), (109, 216, 215, 108), (110, 217, 216, 109), (111, 218, 217, 110), (112, 219, 218, 111), (113, 220, 219, 112), (114, 221, 220, 113), (213, 222, 170, 162), (222, 223, 171, 170), (214, 223, 222, 213), (216, 224, 223, 214), (217, 226, 224, 216), (226, 227, 225, 224), (218, 227, 226, 217), (219, 229, 227, 218), (229, 230, 228, 227), (220, 230, 229, 219), (221, 231, 230, 220), (223, 232, 179, 171), (232, 233, 180, 179), (233, 234, 181, 180), (234, 235, 182, 181), (224, 236, 232, 223), (236, 237, 233, 232), (225, 237, 236, 224), (237, 238, 234, 233), (238, 239, 235, 234), (227, 240, 237, 225), (240, 241, 238, 237), (228, 241, 240, 227), (241, 242, 239, 238), (230, 243, 241, 228), (243, 244, 242, 241), (231, 244, 243, 230), (245, 146, 75, 190), (148, 247, 246, 147), (247, 148, 146, 245), (248, 149, 147, 246), (249, 248, 246, 247), (150, 250, 221, 114), (151, 251, 250, 150), (152, 252, 251, 151), (153, 253, 252, 152), (253, 153, 149, 248), (254, 255, 197, 196), (255, 245, 190, 197), (256, 257, 255, 254), (257, 247, 245, 255), (259, 260, 257, 256), (249, 260, 259, 248), (260, 249, 247, 257), (250, 261, 231, 221), (251, 262, 261, 250), (252, 263, 262, 251), (263, 264, 259, 258), (253, 264, 263, 252), (264, 253, 248, 259), (235, 265, 205, 182), (265, 266, 206, 205), (266, 267, 207, 206), (267, 268, 208, 207), (268, 254, 196, 208), (239, 269, 265, 235), (269, 270, 266, 265), (270, 271, 267, 266), (271, 272, 268, 267), (272, 256, 254, 268), (242, 273, 269, 239), (273, 274, 270, 269), (274, 275, 271, 270), (275, 276, 272, 271), (259, 276, 275, 258), (276, 259, 256, 272), (244, 277, 273, 242), (261, 277, 244, 231), (277, 278, 274, 273), (262, 278, 277, 261), (278, 279, 275, 274), (263, 279, 278, 262), (279, 263, 258, 275)])
me_cube_002.polygons.foreach_set('use_smooth', [True] * 278)
me_cube_002.materials.append(mat_rock)
me_cube_002.remesh_voxel_size = 0.4
me_cube_002.update()
me_cube_003 = bpy.data.meshes.new('Cube.003')
me_cube_003.from_pydata([(-0.8489, -0.609, -0.3364), (-0.8773, -0.6784, -0.1354), (-0.8551, -0.3377, -0.6092), (-0.8784, -0.4333, -0.4314), (-0.9554, -0.4332, -0.1391), (-0.8512, 0.01111, -0.8529), (-0.8959, -0.1131, -0.7233), (-0.9595, -0.14, -0.4361), (-1.01, -0.143, -0.1421), (-0.5429, -0.8051, -0.5504), (-0.6068, -0.8749, -0.4176), (-0.6724, -0.9298, -0.1365), (-0.6256, -0.6838, -0.6246), (-0.7703, -0.7168, -0.4351), (-0.807, -0.8077, -0.1298), (-0.6083, -0.3505, -0.8576), (-0.7302, -0.4469, -0.7328), (-0.8194, -0.5273, -0.5221), (-0.6932, -0.1038, -0.88), (-0.8006, -0.1873, -0.7988), (-0.2845, -1.028, 0.003284), (-0.3762, -0.8143, -0.5847), (-0.4005, -0.924, -0.3998), (-0.4019, -0.9953, -0.1184), (-0.3315, -0.6123, -0.8429), (-0.4203, -0.6811, -0.7272), (-0.4443, -0.4443, -0.9089), (-0.5349, -0.5322, -0.807), (-0.4328, -0.1369, -0.9483), (-0.154, -1.039, -0.007791), (-0.06855, -0.7439, -0.747), (-0.1405, -0.8113, -0.629), (-0.1496, -0.9214, -0.4085), (-0.1544, -1.003, -0.1689), (-0.1278, -0.6588, -0.8505), (-0.2289, -0.7265, -0.743), (-0.1429, -0.4348, -0.9843), (-0.1433, -0.1277, -1.029), (-0.8407, -0.8503, 0.209), (-0.8351, -0.8435, 0.286), (-0.895, -0.7563, 0.1299), (-0.8854, -0.7127, 0.4041), (-0.8613, -0.6012, 0.5901), (-0.9936, -0.4344, 0.1507), (-0.96, -0.4303, 0.4223), (-0.8743, -0.4029, 0.6123), (-1.01, -0.1368, 0.1403), (-0.9606, -0.1397, 0.4018), (-0.8878, -0.1442, 0.6435), (-0.7571, -0.07901, 0.7113), (-0.7465, -0.9405, 0.1279), (-0.7124, -0.9086, 0.4022), (-0.6028, -0.8662, 0.5808), (-0.8315, -0.8446, 0.026), (-0.7968, -0.7975, 0.474), (-0.6984, -0.6962, 0.7), (-0.5726, -0.5612, 0.8212), (-0.7414, -0.4366, 0.7272), (-0.5953, -0.3833, 0.8136), (-0.7605, -0.2421, 0.7287), (-0.6118, -0.1488, 0.7708), (-0.2966, -1.038, 0.135), (-0.2842, -1.052, 0.2674), (-0.4631, -1.007, 0.1347), (-0.4055, -1.031, 0.3901), (-0.4342, -0.9002, 0.6166), (-0.4367, -0.7378, 0.7612), (-0.4312, -0.5881, 0.8435), (-0.3938, -0.377, 0.8715), (-0.3765, -0.1386, 0.8429), (-0.1538, -1.046, 0.1325), (-0.1507, -1.055, 0.2715), (-0.1469, -1.045, 0.4232), (-0.1458, -0.9277, 0.6471), (-0.1453, -0.7685, 0.7859), (-0.1452, -0.6243, 0.8631), (-0.1325, -0.3936, 0.8813), (-0.1347, -0.1597, 0.845), (-0.8808, 0.2144, -0.8605), (-0.9975, 0.1875, -0.7556), (-1.035, 0.1735, -0.4488), (-1.077, 0.172, -0.1465), (-0.9253, 0.454, -0.8156), (-1.041, 0.4809, -0.6855), (-1.089, 0.4739, -0.4299), (-1.152, 0.4916, -0.1407), (-0.9098, 0.608, -0.7747), (-0.9557, 0.6647, -0.652), (-0.9844, 0.6727, -0.4088), (-1.054, 0.7132, -0.1292), (-0.6865, 0.1658, -0.9039), (-0.7305, 0.4328, -0.8855), (-0.7765, 0.6749, -0.8411), (-0.799, 0.8736, -0.7081), (-0.8866, 0.9349, -0.4361), (-0.9352, 0.9065, -0.1417), (-0.699, 1.033, -0.6601), (-0.7647, 1.117, -0.4781), (-0.8033, 1.106, -0.1621), (-0.4321, 0.1428, -0.9512), (-0.4382, 0.3895, -0.92), (-0.4756, 0.6513, -0.8844), (-0.4953, 0.8643, -0.7876), (-0.4516, 0.9739, -0.6299), (-0.4582, 1.08, -0.4373), (-0.4473, 1.109, -0.1538), (-0.1707, 0.1306, -0.9666), (-0.1975, 0.3328, -0.8618), (-0.2298, 0.5162, -0.7625), (-0.2389, 0.67, -0.6446), (-0.2232, 0.7926, -0.5001), (-0.1951, 0.9105, -0.3249), (-0.1618, 0.9975, -0.1003), (-1.041, 0.1676, 0.1365), (-0.9507, 0.154, 0.3764), (-0.8206, 0.1483, 0.5821), (-0.7249, 0.06267, 0.6802), (-1.1, 0.4828, 0.1557), (-0.9625, 0.4355, 0.3689), (-0.8285, 0.4129, 0.531), (-1.042, 0.7175, 0.1596), (-0.8909, 0.6268, 0.3436), (-0.7972, 0.5524, 0.464), (-0.6948, 0.244, 0.6593), (-0.5909, 0.1212, 0.7366), (-0.6647, 0.4423, 0.6382), (-0.5502, 0.3201, 0.7214), (-0.8893, 0.8841, 0.1592), (-0.7276, 0.7655, 0.3513), (-0.6595, 0.6036, 0.5056), (-0.7234, 1.003, 0.1566), (-0.6395, 0.913, 0.3033), (-0.3725, 0.1001, 0.7752), (-0.5013, 0.4919, 0.6532), (-0.3815, 0.3408, 0.7121), (-0.5377, 0.7736, 0.4242), (-0.4342, 0.6381, 0.5553), (-0.3288, 0.4936, 0.6567), (-0.4742, 1.03, 0.1545), (-0.4361, 0.8955, 0.3497), (-0.3456, 0.772, 0.4632), (-0.1438, 0.06946, 0.7897), (-0.1549, 0.2843, 0.7298), (-0.1853, 0.6216, 0.574), (-0.1575, 0.4629, 0.6638), (-0.1452, 0.9984, 0.1432), (-0.1469, 0.9121, 0.3391), (-0.1567, 0.7649, 0.4702), (-0.02338, -1.03, 7.835e-05), (0.06737, -0.7325, -0.7396), (0.12, -0.7906, -0.6127), (0.09517, -0.8871, -0.3833), (0.08111, -0.9717, -0.1185), (0.1447, -0.6384, -0.84), (0.2169, -0.7036, -0.7167), (0.146, -0.4382, -0.9981), (0.1418, -0.1443, -1.008), (0.3068, -0.7339, -0.5324), (0.2976, -0.7992, -0.344), (0.3202, -0.8633, -0.1196), (0.3493, -0.553, -0.7947), (0.3575, -0.649, -0.6671), (0.3672, -0.3784, -0.8848), (0.3292, -0.1441, -0.8614), (0.4183, -0.6625, -0.4766), (0.4483, -0.6908, -0.3239), (0.5109, -0.7333, -0.1167), (0.4696, -0.4922, -0.7232), (0.4846, -0.55, -0.5612), (0.5481, -0.5519, -0.3444), (0.5789, -0.6115, -0.1887), (0.5113, -0.3392, -0.7582), (0.5561, -0.3511, -0.5402), (0.5831, -0.4142, -0.389), (0.4643, -0.1447, -0.7165), (0.5398, -0.1516, -0.5418), (0.6243, -0.6655, -0.04346), (0.6186, -0.4769, -0.2404), (0.664, -0.5391, -0.09571), (0.5959, -0.2798, -0.4048), (0.6325, -0.3348, -0.2737), (0.7121, -0.3516, -0.08108), (0.5888, -0.1509, -0.3934), (0.6382, -0.1489, -0.2443), (0.7148, -0.1495, -0.06182), (-0.01373, -1.032, 0.1294), (-0.019, -1.038, 0.2583), (0.1406, -0.9956, 0.1246), (0.1054, -1.005, 0.3709), (0.146, -0.9278, 0.6504), (0.1453, -0.7705, 0.7824), (0.1287, -0.5946, 0.8345), (0.121, -0.3915, 0.8538), (0.1091, -0.1721, 0.8388), (0.3696, -0.9237, 0.1175), (0.3847, -0.9276, 0.3748), (0.3995, -0.8756, 0.5979), (0.3877, -0.7283, 0.719), (0.3535, -0.5711, 0.7954), (0.3512, -0.3894, 0.8311), (0.3435, -0.1748, 0.8339), (0.5585, -0.813, 0.1094), (0.5995, -0.8114, 0.3651), (0.5398, -0.7886, 0.5438), (0.7211, -0.6789, 0.4789), (0.5894, -0.6462, 0.6438), (0.5139, -0.5508, 0.7597), (0.824, -0.5581, 0.5398), (0.7617, -0.464, 0.6979), (0.5627, -0.4053, 0.8027), (0.7536, -0.1555, 0.7374), (0.5601, -0.1699, 0.8166), (0.6677, -0.7016, 0.101), (0.6838, -0.7146, 0.2588), (0.7505, -0.5715, 0.09776), (0.7639, -0.6108, 0.3083), (0.8176, -0.3832, 0.1167), (0.8452, -0.432, 0.3862), (0.853, -0.3862, 0.5845), (0.8118, -0.1518, 0.138), (0.8819, -0.1589, 0.3742), (0.8623, -0.1472, 0.6055), (0.05995, 0.07893, -0.8725), (0.01113, 0.2718, -0.7586), (-0.03441, 0.4283, -0.6619), (-0.03399, 0.5587, -0.5469), (-0.03948, 0.6797, -0.4214), (-0.01346, 0.7655, -0.2624), (0.006227, 0.8259, -0.06906), (0.2504, 0.05947, -0.7581), (0.2061, 0.2555, -0.6563), (0.2662, 0.3296, -0.536), (0.1175, 0.3834, -0.5963), (0.1729, 0.4629, -0.4649), (0.2406, 0.5111, -0.3207), (0.09999, 0.5906, -0.3748), (0.1585, 0.6216, -0.2368), (0.1651, 0.6779, -0.05198), (0.3958, 0.04315, -0.6433), (0.4996, 0.04846, -0.4816), (0.5362, 0.1186, -0.3378), (0.3437, 0.1948, -0.5984), (0.4005, 0.2567, -0.4714), (0.4936, 0.2679, -0.2829), (0.525, 0.3122, -0.1285), (0.3278, 0.3933, -0.4046), (0.3812, 0.4407, -0.2583), (0.4652, 0.4307, -0.05681), (0.2871, 0.5437, -0.1768), (0.3131, 0.5592, -0.03604), (0.5674, -0.02152, -0.3743), (0.6013, 0.03645, -0.2414), (0.6739, 0.04607, -0.05045), (0.5697, 0.1791, -0.1904), (0.6001, 0.2235, -0.04149), (0.5494, 0.3362, 0.01662), (0.085, 0.05105, 0.797), (0.0609, 0.2569, 0.7395), (0.03044, 0.5754, 0.5687), (0.04316, 0.4321, 0.6655), (0.01744, 0.8287, 0.1295), (0.02117, 0.7746, 0.3049), (0.02877, 0.6911, 0.4517), (0.3089, 0.05382, 0.8009), (0.2688, 0.2498, 0.7363), (0.2226, 0.5174, 0.5485), (0.2318, 0.4004, 0.6537), (0.1722, 0.6837, 0.1271), (0.1794, 0.6576, 0.2914), (0.1887, 0.6073, 0.429), (0.6945, 0.09376, 0.6895), (0.5128, 0.06915, 0.7665), (0.6034, 0.3373, 0.4275), (0.6051, 0.3027, 0.5895), (0.47, 0.2789, 0.726), (0.4734, 0.4507, 0.1448), (0.489, 0.4355, 0.3398), (0.4046, 0.4408, 0.5106), (0.3777, 0.3809, 0.6415), (0.323, 0.5639, 0.1348), (0.3283, 0.5537, 0.2974), (0.3106, 0.5398, 0.4147), (0.7606, 0.0612, 0.1499), (0.8688, 0.1059, 0.3686), (0.8075, 0.08777, 0.5532), (0.6627, 0.2266, 0.1502), (0.699, 0.2596, 0.3452), (0.7215, 0.2311, 0.4954), (0.5745, 0.346, 0.149), (0.5939, 0.3526, 0.281)], [], [(4, 3, 0, 1), (7, 6, 2, 3), (8, 7, 3, 4), (13, 12, 9, 10), (14, 13, 10, 11), (14, 1, 0, 13), (17, 16, 12, 13), (17, 3, 2, 16), (3, 17, 13, 0), (19, 18, 15, 16), (19, 6, 5, 18), (6, 19, 16, 2), (22, 10, 9, 21), (23, 11, 10, 22), (12, 25, 21, 9), (27, 26, 24, 25), (27, 16, 15, 26), (16, 27, 25, 12), (18, 28, 26, 15), (32, 22, 21, 31), (33, 23, 22, 32), (23, 33, 29, 20), (35, 34, 30, 31), (35, 25, 24, 34), (25, 35, 31, 21), (26, 36, 34, 24), (28, 37, 36, 26), (41, 40, 38, 39), (43, 4, 1, 40), (44, 43, 40, 41), (45, 44, 41, 42), (46, 8, 4, 43), (47, 46, 43, 44), (48, 47, 44, 45), (51, 39, 38, 50), (53, 14, 11, 50), (53, 40, 1, 14), (40, 53, 50, 38), (54, 41, 39, 51), (55, 54, 51, 52), (55, 42, 41, 54), (57, 45, 42, 55), (58, 57, 55, 56), (59, 48, 45, 57), (60, 59, 57, 58), (60, 49, 48, 59), (63, 23, 20, 61), (63, 50, 11, 23), (64, 63, 61, 62), (64, 51, 50, 63), (65, 52, 51, 64), (66, 55, 52, 65), (67, 56, 55, 66), (68, 58, 56, 67), (69, 60, 58, 68), (70, 61, 20, 29), (71, 62, 61, 70), (72, 64, 62, 71), (73, 65, 64, 72), (74, 66, 65, 73), (75, 67, 66, 74), (76, 68, 67, 75), (77, 69, 68, 76), (79, 78, 5, 6), (80, 79, 6, 7), (81, 80, 7, 8), (83, 82, 78, 79), (84, 83, 79, 80), (85, 84, 80, 81), (87, 86, 82, 83), (88, 87, 83, 84), (89, 88, 84, 85), (78, 90, 18, 5), (82, 91, 90, 78), (86, 92, 91, 82), (87, 93, 92, 86), (88, 94, 93, 87), (89, 95, 94, 88), (97, 96, 93, 94), (98, 97, 94, 95), (90, 99, 28, 18), (91, 100, 99, 90), (92, 101, 100, 91), (93, 102, 101, 92), (96, 103, 102, 93), (97, 104, 103, 96), (98, 105, 104, 97), (99, 106, 37, 28), (100, 107, 106, 99), (101, 108, 107, 100), (102, 109, 108, 101), (103, 110, 109, 102), (104, 111, 110, 103), (105, 112, 111, 104), (113, 81, 8, 46), (114, 113, 46, 47), (115, 114, 47, 48), (116, 115, 48, 49), (117, 85, 81, 113), (118, 117, 113, 114), (119, 118, 114, 115), (120, 89, 85, 117), (121, 120, 117, 118), (122, 121, 118, 119), (116, 124, 123, 115), (124, 116, 49, 60), (125, 119, 115, 123), (126, 125, 123, 124), (120, 127, 95, 89), (121, 128, 127, 120), (122, 129, 128, 121), (129, 122, 119, 125), (130, 98, 95, 127), (131, 130, 127, 128), (132, 124, 60, 69), (126, 134, 133, 125), (134, 126, 124, 132), (129, 136, 135, 128), (136, 129, 125, 133), (137, 136, 133, 134), (130, 138, 105, 98), (131, 139, 138, 130), (139, 131, 128, 135), (140, 139, 135, 136), (141, 132, 69, 77), (142, 134, 132, 141), (137, 144, 143, 136), (144, 137, 134, 142), (138, 145, 112, 105), (139, 146, 145, 138), (140, 147, 146, 139), (147, 140, 136, 143), (150, 31, 30, 149), (151, 32, 31, 150), (152, 33, 32, 151), (33, 152, 148, 29), (34, 153, 149, 30), (153, 154, 150, 149), (36, 155, 153, 34), (37, 156, 155, 36), (158, 151, 150, 157), (159, 152, 151, 158), (161, 154, 153, 160), (154, 161, 157, 150), (155, 162, 160, 153), (156, 163, 162, 155), (165, 158, 157, 164), (166, 159, 158, 165), (168, 161, 160, 167), (161, 168, 164, 157), (168, 169, 165, 164), (169, 170, 166, 165), (162, 171, 167, 160), (171, 172, 168, 167), (172, 173, 169, 168), (163, 174, 171, 162), (174, 175, 172, 171), (178, 170, 169, 177), (170, 178, 176, 166), (180, 173, 172, 179), (173, 180, 177, 169), (180, 181, 178, 177), (175, 182, 179, 172), (182, 183, 180, 179), (183, 184, 181, 180), (185, 70, 29, 148), (186, 71, 70, 185), (152, 187, 185, 148), (187, 188, 186, 185), (188, 72, 71, 186), (189, 73, 72, 188), (190, 74, 73, 189), (191, 75, 74, 190), (192, 76, 75, 191), (193, 77, 76, 192), (194, 187, 152, 159), (195, 188, 187, 194), (196, 189, 188, 195), (197, 190, 189, 196), (198, 191, 190, 197), (199, 192, 191, 198), (200, 193, 192, 199), (201, 194, 159, 166), (202, 195, 194, 201), (203, 196, 195, 202), (204, 205, 203, 202), (205, 197, 196, 203), (206, 198, 197, 205), (207, 208, 205, 204), (208, 209, 206, 205), (209, 199, 198, 206), (210, 211, 209, 208), (211, 200, 199, 209), (212, 201, 166, 176), (213, 202, 201, 212), (178, 214, 212, 176), (214, 215, 213, 212), (215, 204, 202, 213), (181, 216, 214, 178), (216, 217, 215, 214), (217, 207, 204, 215), (218, 208, 207, 217), (184, 219, 216, 181), (219, 220, 217, 216), (220, 221, 218, 217), (221, 210, 208, 218), (106, 222, 156, 37), (107, 223, 222, 106), (108, 224, 223, 107), (109, 225, 224, 108), (110, 226, 225, 109), (111, 227, 226, 110), (112, 228, 227, 111), (222, 229, 163, 156), (223, 230, 229, 222), (224, 232, 230, 223), (232, 233, 231, 230), (225, 233, 232, 224), (226, 235, 233, 225), (235, 236, 234, 233), (227, 236, 235, 226), (228, 237, 236, 227), (229, 238, 174, 163), (238, 239, 175, 174), (230, 241, 238, 229), (241, 242, 239, 238), (231, 242, 241, 230), (242, 243, 240, 239), (233, 245, 242, 231), (245, 246, 243, 242), (234, 246, 245, 233), (246, 247, 244, 243), (236, 248, 246, 234), (248, 249, 247, 246), (237, 249, 248, 236), (239, 250, 182, 175), (250, 251, 183, 182), (240, 251, 250, 239), (251, 252, 184, 183), (243, 253, 251, 240), (253, 254, 252, 251), (244, 254, 253, 243), (247, 255, 254, 244), (256, 141, 77, 193), (257, 142, 141, 256), (144, 259, 258, 143), (259, 144, 142, 257), (145, 260, 228, 112), (146, 261, 260, 145), (147, 262, 261, 146), (262, 147, 143, 258), (263, 256, 193, 200), (264, 257, 256, 263), (259, 266, 265, 258), (266, 259, 257, 264), (260, 267, 237, 228), (261, 268, 267, 260), (262, 269, 268, 261), (269, 262, 258, 265), (270, 271, 211, 210), (271, 263, 200, 211), (273, 274, 271, 270), (274, 264, 263, 271), (276, 277, 273, 272), (277, 278, 274, 273), (266, 278, 277, 265), (278, 266, 264, 274), (249, 279, 275, 247), (267, 279, 249, 237), (279, 280, 276, 275), (268, 280, 279, 267), (280, 281, 277, 276), (269, 281, 280, 268), (281, 269, 265, 277), (252, 282, 219, 184), (282, 283, 220, 219), (283, 284, 221, 220), (284, 270, 210, 221), (254, 285, 282, 252), (285, 286, 283, 282), (286, 287, 284, 283), (273, 287, 286, 272), (287, 273, 270, 284), (255, 288, 285, 254), (275, 288, 255, 247), (288, 289, 286, 285), (276, 289, 288, 275), (289, 276, 272, 286)])
me_cube_003.polygons.foreach_set('use_smooth', [True] * 288)
me_cube_003.materials.append(mat_rock)
me_cube_003.remesh_voxel_size = 0.3
me_cube_003.update()
me_cube_004 = bpy.data.meshes.new('Cube.004')
me_cube_004.from_pydata([(-1.141, -0.7925, -1.215), (-1.181, -0.8425, -0.9859), (-1.173, -0.8249, -0.6102), (-1.142, -0.77, -0.3601), (-1.175, -0.5867, -1.276), (-1.251, -0.5812, -0.9793), (-1.308, -0.5748, -0.601), (-1.236, -0.5809, -0.2203), (-1.15, -0.2109, -1.249), (-1.237, -0.2014, -0.9563), (-1.402, -0.19, -0.5904), (-1.399, -0.1837, -0.2148), (-0.829, -1.144, -0.8922), (-0.8213, -1.15, -0.6074), (-0.7714, -1.113, -0.4178), (-0.8207, -0.7638, -1.557), (-0.9869, -0.912, -1.384), (-0.9741, -1.073, -1.014), (-1.004, -1.022, -0.6102), (-0.9433, -0.9227, -0.2563), (-0.9021, -0.5854, -1.673), (-1.091, -0.5896, -1.484), (-1.093, -0.6957, -0.108), (-0.8897, -0.2079, -1.685), (-1.059, -0.2128, -1.438), (-0.5955, -1.145, -0.9099), (-0.5956, -1.212, -0.6012), (-0.5881, -1.157, -0.3613), (-0.595, -0.7486, -1.556), (-0.5974, -0.9487, -1.359), (-0.5946, -1.071, -1.086), (-0.5858, -1.046, -0.1795), (-0.3984, -0.3619, -1.893), (-0.5596, -0.5347, -1.812), (-0.3989, -0.3686, -1.889), (-0.56, -0.2225, -1.916), (-0.2187, -1.097, -0.8773), (-0.2144, -1.15, -0.6341), (-0.2121, -1.158, -0.3743), (-0.2965, -0.7419, -1.575), (-0.189, -0.8329, -1.415), (-0.2212, -1.023, -1.058), (-0.2116, -1.053, -0.1837), (-0.4229, -0.3604, -1.895), (-0.222, -0.5631, -1.748), (-0.05252, -0.7006, -1.555), (-0.4202, -0.3676, -1.89), (-0.2566, -0.2244, -1.868), (-1.17, -0.4472, 0.04585), (-1.21, -0.1649, 0.1696), (-1.12, -0.03047, 0.3657), (-0.8511, -0.7904, 0.02644), (-0.9879, -0.58, 0.1805), (-0.8295, -0.4149, 0.553), (-0.7377, -0.3255, 0.7319), (-1.089, -0.2758, 0.2996), (-0.9855, -0.1596, 0.5226), (-0.7815, -0.1608, 0.8121), (-0.5861, -0.8369, 0.06709), (-0.5848, -0.6553, 0.2638), (-0.588, -0.5123, 0.562), (-0.5804, -0.369, 0.8091), (-0.5879, -0.1731, 1.018), (-0.4553, -0.03025, 1.222), (-0.2172, -0.8223, 0.009471), (-0.2225, -0.5832, 0.1973), (-0.216, -0.4368, 0.5354), (-0.2039, -0.3575, 0.8445), (-0.1971, -0.2649, 1.046), (-0.1883, -0.06115, 1.27), (-1.117, 0.05941, -1.178), (-1.192, 0.1931, -0.9766), (-1.405, 0.1935, -0.5813), (-1.494, 0.1991, -0.2049), (-1.211, 0.5752, -0.9057), (-1.337, 0.5747, -0.5829), (-1.388, 0.5801, -0.2076), (-1.182, 0.8026, -0.845), (-1.221, 0.8358, -0.5884), (-1.217, 0.8222, -0.2097), (-0.8256, 0.09809, -1.623), (-0.9664, 0.2084, -1.357), (-1.089, 0.3226, -1.11), (-0.9038, 0.5615, -1.273), (-1.084, 0.569, -1.093), (-0.8434, 0.7749, -1.182), (-0.9951, 0.9014, -0.9967), (-0.9862, 1.023, -0.5938), (-0.9785, 0.9912, -0.2022), (-0.6187, 0.2076, -1.7), (-0.7369, 0.3356, -1.511), (-0.5206, 0.4003, -1.584), (-0.6216, 0.5398, -1.425), (-0.5991, 0.7728, -1.197), (-0.604, 0.904, -0.9665), (-0.6026, 1.028, -0.5844), (-0.6208, 1.007, -0.18), (-0.2156, 0.1669, -1.717), (-0.2155, 0.3824, -1.568), (-0.2167, 0.591, -1.323), (-0.09902, 0.6859, -1.098), (-0.3485, 0.7331, -1.17), (-0.2248, 0.7873, -0.9703), (-0.2271, 0.9165, -0.5734), (-0.2605, 0.9348, -0.1533), (-1.287, 0.2008, 0.1593), (-1.136, 0.2041, 0.3953), (-1.239, 0.5844, 0.1885), (-1.138, 0.4643, 0.3948), (-1.173, 0.7764, 0.06887), (-1.019, 0.2074, 0.5937), (-0.8114, 0.2373, 0.9643), (-0.7251, 0.3778, 1.151), (-1.113, 0.6915, 0.3286), (-1.038, 0.5704, 0.552), (-0.8232, 0.536, 0.9877), (-0.73, 0.4132, 1.158), (-1.01, 0.8738, 0.2163), (-0.91, 0.8286, 0.61), (-0.8271, 0.7785, 0.8911), (-0.6948, 0.1433, 1.101), (-0.5539, 0.2455, 1.326), (-0.3891, 0.3628, 1.566), (-0.7272, 0.6301, 1.131), (-0.6343, 0.5552, 1.347), (-0.4084, 0.5919, 1.597), (-0.6502, 0.9712, 0.2487), (-0.6523, 1.017, 0.6755), (-0.637, 0.9216, 1.031), (-0.4578, 0.8002, 1.378), (-0.3617, 0.759, 1.554), (-0.5092, 1.044, 0.833), (-0.4953, 1.043, 0.903), (-0.1852, 0.1302, 1.477), (-0.182, 0.3246, 1.616), (-0.1927, 0.6162, 1.755), (-0.304, 0.9416, 0.2878), (-0.3251, 1.012, 0.6354), (-0.3788, 1.032, 1.138), (-0.2086, 1.021, 1.422), (-0.1849, 0.885, 1.657), (-0.3218, 1.043, 0.8338), (-0.2855, 1.065, 1.052), (-0.1019, 1.103, 1.332), (-0.0201, -1.076, -0.8695), (0.009198, -1.105, -0.6742), (0.005631, -1.106, -0.4586), (0.1597, -0.7934, -1.377), (0.1252, -0.9742, -1.05), (0.189, -1.032, -0.716), (0.1483, -0.9997, -0.3296), (0.1021, -0.4887, -1.674), (0.2089, -0.5813, -1.572), (0.1978, -0.1826, -1.654), (0.3408, -0.2849, -1.581), (0.386, -0.7323, -1.335), (0.5042, -0.7481, -1.107), (0.5288, -0.7909, -0.8232), (0.4209, -0.8106, -0.3522), (0.5131, -0.488, -1.383), (0.6294, -0.5887, -1.201), (0.6513, -0.6456, -0.7311), (0.6052, -0.5388, -0.3423), (0.3476, -0.05755, -1.558), (0.543, -0.1717, -1.501), (0.6675, -0.3022, -0.1546), (0.6843, -0.6861, -0.9747), (0.6827, -0.6864, -0.9781), (0.7136, -0.3577, -1.292), (0.7461, -0.5014, -1.114), (0.732, -0.5328, -0.8223), (0.7077, -0.4166, -0.4675), (0.7477, -0.1703, -1.279), (0.8259, -0.1691, -1.097), (0.849, -0.1698, -0.7078), (0.7669, -0.1825, -0.2759), (0.1632, -0.7934, -0.061), (0.1535, -0.5557, 0.1366), (0.1403, -0.3202, 0.5231), (0.03377, -0.3275, 0.8117), (0.2643, -0.2536, 0.6782), (0.1657, -0.2271, 0.9504), (0.1758, -0.02723, 1.263), (0.3567, -0.746, -0.1135), (0.4298, -0.5062, 0.07005), (0.3697, -0.338, 0.3937), (0.62, -0.2284, 0.1324), (0.5245, -0.1683, 0.5654), (0.5522, -0.01978, 0.9305), (0.4389, 0.02141, 1.224), (0.7408, -0.04862, 0.1625), (0.7093, 0.04245, 0.5799), (0.7032, 0.06946, 0.7822), (0.1212, 0.1261, -1.577), (0.2265, 0.2259, -1.452), (-0.03629, 0.334, -1.52), (0.1208, 0.4235, -1.324), (0.1812, 0.6354, -0.961), (0.3251, 0.6946, -0.7302), (0.07422, 0.7319, -0.8451), (0.1933, 0.7904, -0.5956), (0.1398, 0.8833, -0.1495), (0.3391, -0.01475, -1.542), (0.4992, 0.1221, -1.335), (0.6472, 0.2481, -1.066), (0.3818, 0.3661, -1.182), (0.5383, 0.4539, -0.9367), (0.5718, 0.6419, -0.5973), (0.6965, 0.6936, -0.3087), (0.4546, 0.7541, -0.4806), (0.5683, 0.8085, -0.1738), (0.7098, 0.00857, -1.215), (0.7526, 0.1532, -0.9832), (0.8411, 0.1949, -0.6249), (0.8545, 0.1987, -0.2158), (0.7123, 0.3572, -0.7894), (0.7619, 0.4407, -0.5804), (0.8152, 0.59, -0.1927), (0.738, 0.7542, -0.04752), (0.1766, 0.1659, 1.447), (0.1822, 0.3686, 1.617), (0.1927, 0.6925, 1.845), (0.3299, 0.861, 1.932), (0.09364, 0.9301, 0.2903), (0.07574, 0.9939, 0.6287), (0.03107, 1.129, 1.542), (0.1636, 1.075, 1.815), (0.3247, 0.9145, 1.96), (0.08348, 1.054, 0.8226), (0.1091, 1.147, 1.072), (0.1389, 1.205, 1.435), (0.2757, 1.229, 1.65), (0.6806, 0.1361, 1.038), (0.565, 0.2859, 1.362), (0.4488, 0.4306, 1.606), (0.668, 0.5821, 1.484), (0.5555, 0.7164, 1.755), (0.3964, 0.8738, 1.933), (0.5268, 0.9121, 0.2494), (0.5041, 1.042, 0.6647), (0.6312, 1.122, 0.9308), (0.5845, 1.11, 1.904), (0.4114, 0.9254, 1.959), (0.3649, 1.1, 0.8186), (0.5219, 1.201, 1.052), (0.5592, 1.279, 1.407), (0.5668, 1.275, 1.65), (0.8232, 0.2127, 0.1893), (0.7765, 0.2243, 0.5933), (0.7592, 0.2534, 0.9463), (0.7407, 0.4231, 1.246), (0.8514, 0.5863, 0.2066), (0.8312, 0.6044, 0.6086), (0.8076, 0.6518, 1.003), (0.7807, 0.6954, 1.381), (0.7386, 0.8424, 1.61), (0.7625, 0.7994, 0.2261), (0.7663, 0.8795, 0.6326), (0.7834, 1.047, 1.028), (0.8581, 1.097, 1.399), (0.8488, 1.115, 1.692), (0.7087, 1.201, 1.171), (0.7299, 1.242, 1.401), (0.7246, 1.246, 1.586)], [], [(5, 4, 0, 1), (6, 5, 1, 2), (7, 6, 2, 3), (9, 8, 4, 5), (10, 9, 5, 6), (11, 10, 6, 7), (17, 1, 0, 16), (18, 17, 12, 13), (18, 2, 1, 17), (19, 18, 13, 14), (19, 3, 2, 18), (21, 20, 15, 16), (4, 21, 16, 0), (22, 7, 3, 19), (24, 23, 20, 21), (8, 24, 21, 4), (26, 13, 12, 25), (27, 14, 13, 26), (29, 16, 15, 28), (30, 17, 16, 29), (17, 30, 25, 12), (31, 19, 14, 27), (20, 33, 28, 15), (35, 34, 32, 33), (23, 35, 33, 20), (37, 26, 25, 36), (38, 27, 26, 37), (40, 29, 28, 39), (41, 30, 29, 40), (30, 41, 36, 25), (42, 31, 27, 38), (44, 33, 32, 43), (33, 44, 39, 28), (44, 45, 40, 39), (34, 46, 43, 32), (46, 47, 44, 43), (35, 47, 46, 34), (49, 11, 7, 48), (52, 22, 19, 51), (52, 48, 7, 22), (55, 49, 48, 52), (56, 55, 52, 53), (56, 50, 49, 55), (57, 56, 53, 54), (58, 51, 19, 31), (59, 52, 51, 58), (60, 53, 52, 59), (61, 54, 53, 60), (62, 57, 54, 61), (64, 58, 31, 42), (65, 59, 58, 64), (66, 60, 59, 65), (67, 61, 60, 66), (68, 62, 61, 67), (69, 63, 62, 68), (71, 70, 8, 9), (72, 71, 9, 10), (73, 72, 10, 11), (75, 74, 71, 72), (76, 75, 72, 73), (78, 77, 74, 75), (79, 78, 75, 76), (81, 80, 23, 24), (70, 81, 24, 8), (71, 82, 81, 70), (84, 83, 81, 82), (74, 84, 82, 71), (86, 85, 83, 84), (77, 86, 84, 74), (78, 87, 86, 77), (79, 88, 87, 78), (80, 89, 35, 23), (81, 90, 89, 80), (92, 91, 89, 90), (83, 92, 90, 81), (85, 93, 92, 83), (86, 94, 93, 85), (87, 95, 94, 86), (88, 96, 95, 87), (89, 97, 47, 35), (91, 98, 97, 89), (92, 99, 98, 91), (93, 101, 99, 92), (101, 102, 100, 99), (94, 102, 101, 93), (95, 103, 102, 94), (96, 104, 103, 95), (105, 73, 11, 49), (106, 105, 49, 50), (107, 76, 73, 105), (108, 107, 105, 106), (109, 79, 76, 107), (110, 106, 50, 56), (111, 110, 56, 57), (108, 114, 113, 107), (114, 108, 106, 110), (115, 114, 110, 111), (116, 115, 111, 112), (109, 117, 88, 79), (117, 109, 107, 113), (118, 117, 113, 114), (119, 118, 114, 115), (120, 111, 57, 62), (121, 120, 62, 63), (121, 112, 111, 120), (116, 124, 123, 115), (124, 116, 112, 121), (125, 124, 121, 122), (117, 126, 96, 88), (118, 127, 126, 117), (119, 128, 127, 118), (128, 119, 115, 123), (129, 128, 123, 124), (130, 129, 124, 125), (132, 131, 127, 128), (133, 121, 63, 69), (134, 122, 121, 133), (135, 125, 122, 134), (126, 136, 104, 96), (127, 137, 136, 126), (129, 139, 138, 128), (130, 140, 139, 129), (140, 130, 125, 135), (131, 141, 137, 127), (132, 142, 141, 131), (142, 132, 128, 138), (143, 142, 138, 139), (145, 37, 36, 144), (146, 38, 37, 145), (148, 41, 40, 147), (41, 148, 144, 36), (148, 149, 145, 144), (149, 150, 146, 145), (150, 42, 38, 146), (152, 45, 44, 151), (45, 152, 147, 40), (47, 153, 151, 44), (153, 154, 152, 151), (156, 148, 147, 155), (157, 149, 148, 156), (158, 150, 149, 157), (152, 159, 155, 147), (159, 160, 156, 155), (161, 162, 158, 157), (164, 154, 153, 163), (154, 164, 159, 152), (167, 157, 156, 166), (169, 160, 159, 168), (160, 169, 166, 156), (169, 170, 167, 166), (170, 161, 157, 167), (171, 162, 161, 170), (164, 172, 168, 159), (172, 173, 169, 168), (173, 174, 170, 169), (174, 175, 171, 170), (175, 165, 162, 171), (176, 64, 42, 150), (177, 65, 64, 176), (178, 66, 65, 177), (179, 67, 66, 178), (180, 181, 179, 178), (181, 68, 67, 179), (182, 69, 68, 181), (183, 176, 150, 158), (162, 184, 183, 158), (184, 177, 176, 183), (185, 178, 177, 184), (165, 186, 184, 162), (186, 187, 185, 184), (187, 180, 178, 185), (188, 181, 180, 187), (189, 182, 181, 188), (190, 186, 165, 175), (191, 187, 186, 190), (192, 188, 187, 191), (97, 193, 153, 47), (98, 195, 193, 97), (195, 196, 194, 193), (99, 196, 195, 98), (100, 197, 196, 99), (102, 199, 197, 100), (199, 200, 198, 197), (103, 200, 199, 102), (104, 201, 200, 103), (193, 202, 163, 153), (202, 203, 164, 163), (194, 203, 202, 193), (196, 205, 203, 194), (205, 206, 204, 203), (197, 206, 205, 196), (198, 207, 206, 197), (200, 209, 207, 198), (209, 210, 208, 207), (201, 210, 209, 200), (203, 211, 172, 164), (211, 212, 173, 172), (204, 212, 211, 203), (212, 213, 174, 173), (213, 214, 175, 174), (206, 215, 212, 204), (215, 216, 213, 212), (207, 216, 215, 206), (216, 217, 214, 213), (208, 217, 216, 207), (210, 218, 217, 208), (219, 133, 69, 182), (220, 134, 133, 219), (221, 135, 134, 220), (136, 223, 201, 104), (137, 224, 223, 136), (140, 226, 225, 139), (226, 140, 135, 221), (227, 226, 221, 222), (141, 228, 224, 137), (142, 229, 228, 141), (143, 230, 229, 142), (230, 143, 139, 225), (231, 230, 225, 226), (232, 233, 189, 188), (233, 219, 182, 189), (234, 220, 219, 233), (235, 236, 234, 233), (236, 221, 220, 234), (237, 222, 221, 236), (223, 238, 210, 201), (224, 239, 238, 223), (241, 242, 237, 236), (227, 242, 241, 226), (242, 227, 222, 237), (228, 243, 239, 224), (243, 244, 240, 239), (229, 244, 243, 228), (230, 245, 244, 229), (231, 246, 245, 230), (246, 231, 226, 241), (214, 247, 190, 175), (247, 248, 191, 190), (248, 249, 192, 191), (249, 232, 188, 192), (250, 233, 232, 249), (217, 251, 247, 214), (251, 252, 248, 247), (252, 253, 249, 248), (253, 254, 250, 249), (254, 235, 233, 250), (255, 236, 235, 254), (218, 256, 251, 217), (238, 256, 218, 210), (256, 257, 252, 251), (239, 257, 256, 238), (257, 258, 253, 252), (240, 258, 257, 239), (258, 259, 254, 253), (259, 260, 255, 254), (260, 241, 236, 255), (244, 261, 258, 240), (261, 262, 259, 258), (245, 262, 261, 244), (262, 263, 260, 259), (246, 263, 262, 245), (263, 246, 241, 260)])
me_cube_004.polygons.foreach_set('use_smooth', [True] * 262)
me_cube_004.materials.append(mat_material)
me_cube_004.remesh_voxel_size = 0.4
me_cube_004.update()

# ---- objects
ob_light = bpy.data.objects.new('Light', light_light)
ob_camera = bpy.data.objects.new('Camera', cam_camera)
ob_cube = bpy.data.objects.new('Cube', me_cube_001)
ob_cube_001 = bpy.data.objects.new('Cube.001', me_cube_002)
ob_cube_002 = bpy.data.objects.new('Cube.002', me_cube_003)
ob_light_001 = bpy.data.objects.new('Light.001', light_light)
ob_cube_003 = bpy.data.objects.new('Cube.003', me_cube_004)

# ---- transforms, parenting, visibility, modifiers, constraints
ob_light.location = (4.076, 1.005, 5.904)
ob_light.rotation_euler = (0.6503, 0.05522, 1.866)
ob_light.lock_rotations_4d = False
ob_light.empty_display_type = 'ARROWS'
ob_light.color = (0.0, 0.0, 0.0, 0.0)
ob_light.lineart.crease_threshold = 0.0
ob_camera.location = (7.359, -6.926, 4.958)
ob_camera.rotation_euler = (1.109, 0.0, 0.8149)
ob_camera.lock_rotations_4d = False
ob_camera.empty_display_type = 'ARROWS'
ob_camera.color = (0.0, 0.0, 0.0, 0.0)
ob_camera.display_type = 'WIRE'
ob_camera.lineart.crease_threshold = 0.0
ob_cube.location = (-8.657, 0.0, 0.0)
ob_cube_001.location = (-4.256, 0.0, 0.0)
ob_cube_002.location = (0.0, 0.0, 0.0)
ob_cube_002.scale = (1.0, 1.0, 2.374)
ob_light_001.location = (2.612, 2.734, -6.015)
ob_light_001.rotation_euler = (0.6503, 0.05522, 1.866)
ob_light_001.lock_rotations_4d = False
ob_light_001.empty_display_type = 'ARROWS'
ob_light_001.color = (0.0, 0.0, 0.0, 0.0)
ob_light_001.lineart.crease_threshold = 0.0
ob_cube_003.location = (-2.316, 1.75, 3.483)
_m = ob_cube_003.modifiers.new('Subdivision', 'SUBSURF')
_m.levels = 3

# ---- collection membership
col_collection.objects.link(ob_light)
col_collection.objects.link(ob_camera)
col_collection.objects.link(ob_cube)
col_collection.objects.link(ob_cube_001)
col_collection.objects.link(ob_cube_002)
col_collection.objects.link(ob_light_001)
col_collection.objects.link(ob_cube_003)

# ---- scene / render settings (as saved in the file)
scene.camera = ob_camera
scene.frame_start = 1; scene.frame_end = 250; scene.frame_set(1)
scene.render.engine = 'CYCLES'
scene.cycles.sampling_pattern = 'TABULATED_SOBOL'
scene.view_settings.view_transform = 'Filmic'
bpy.context.view_layer.update()
